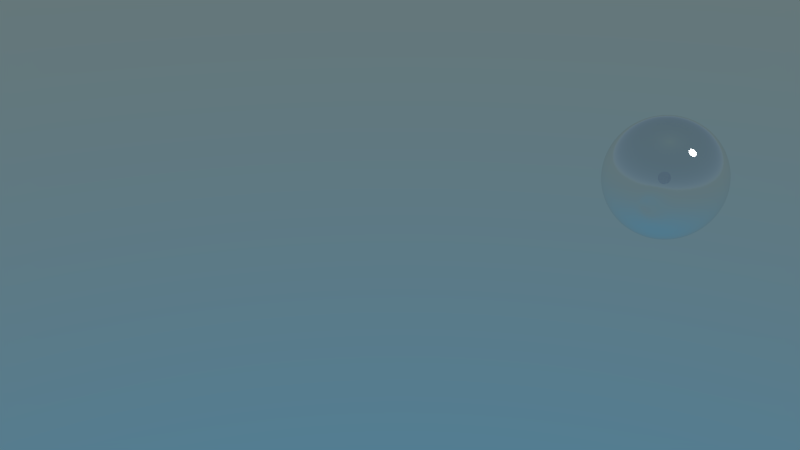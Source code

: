 # Source: bubble1.blend  (saved by Blender 2.79.0; exported with 4.5.12 LTS)
import bpy
from mathutils import Matrix  # noqa: F401  (used for matrix-valued properties, if any)

bpy.ops.wm.read_factory_settings(use_empty=True)
scene = bpy.context.scene
scene.name = 'Scene'

# ---- collections
col_collection_1 = bpy.data.collections.new('Collection 1'); scene.collection.children.link(col_collection_1)

# ---- materials (node trees are filled in below, after node groups)
mat_material = bpy.data.materials.new('Material')
mat_material.alpha_threshold = 0.0
mat_material.roughness = 0.5

# ---- material node trees
mat_material.use_nodes = True; mat_material.node_tree.nodes.clear()
_N = mat_material.node_tree.nodes; _L = mat_material.node_tree.links
n0 = _N.new('ShaderNodeBsdfAnisotropic'); n0.name = 'Glossy BSDF'; n0.location = (-146, 519)
n0.distribution = 'ASHIKHMIN_SHIRLEY'
n0.inputs[1].default_value = 0.08944
n1 = _N.new('ShaderNodeBsdfTransparent'); n1.name = 'Transparent BSDF'; n1.location = (-133, 310)
n2 = _N.new('ShaderNodeMixShader'); n2.name = 'Mix Shader'; n2.location = (304, 427)
n3 = _N.new('ShaderNodeOutputMaterial'); n3.name = 'Material Output'; n3.location = (604, 417)
n4 = _N.new('ShaderNodeLayerWeight'); n4.name = 'Layer Weight'; n4.location = (-166, 689)
n4.inputs[0].default_value = 0.9
_L.new(n2.outputs[0], n3.inputs[0])
_L.new(n1.outputs[0], n2.inputs[2])
_L.new(n0.outputs[0], n2.inputs[1])
_L.new(n4.outputs[0], n2.inputs[0])
n3.is_active_output = True

# ---- world
world_world = bpy.data.worlds.new('World'); scene.world = world_world
world_world.use_nodes = True; world_world.node_tree.nodes.clear()
_N = world_world.node_tree.nodes; _L = world_world.node_tree.links
n0 = _N.new('ShaderNodeOutputWorld'); n0.name = 'World Output'; n0.location = (300, 300)
n1 = _N.new('ShaderNodeBackground'); n1.name = 'Background'; n1.location = (10, 300)
n2 = _N.new('ShaderNodeTexSky'); n2.name = 'Sky Texture'; n2.location = (-190, 300)
n2.sky_type = 'HOSEK_WILKIE'
n2.sun_elevation = 1.571
_L.new(n1.outputs[0], n0.inputs[0])
_L.new(n2.outputs[0], n1.inputs[0])
n0.is_active_output = True
world_world.color = (0.05088, 0.05088, 0.05088)
world_world.use_sun_shadow = False
world_world.sun_shadow_jitter_overblur = 0.0
world_world.cycles.sampling_method = 'MANUAL'

# ---- cameras
cam_camera = bpy.data.cameras.new('Camera')
cam_camera.clip_end = 100.0
cam_camera.lens = 35.0
cam_camera.sensor_width = 32.0
cam_camera.sensor_height = 18.0
cam_camera.ortho_scale = 7.314
cam_camera.dof.focus_distance = 0.0

# ---- lights
light_lamp = bpy.data.lights.new('Lamp', 'SUN')
light_lamp.color = (0.8, 0.8, 0.8)
light_lamp.transmission_factor = 0.0
light_lamp.cutoff_distance = 30.0
light_lamp.angle = 0.1993
light_lamp.energy = 1.0
light_lamp.shadow_buffer_clip_start = 1.001
light_lamp.shadow_soft_size = 0.1
light_lamp.shadow_cascade_max_distance = 1000.0

# ---- meshes
me_sphere = bpy.data.meshes.new('Sphere')
me_sphere.from_pydata([(0.02796, -0.2084, 0.9776), (-0.08647, -0.36, 0.9289), (-0.1976, -0.4977, 0.8446), (-0.3011, -0.6163, 0.7277), (-0.393, -0.7112, 0.5829), (-0.4699, -0.7787, 0.4157), (-0.5286, -0.8164, 0.2325), (-0.5671, -0.8227, 0.04038), (-0.5838, -0.7973, -0.1533), (-0.4326, -0.4164, -0.7997), (-0.0007998, -0.1838, 0.983), (-0.1429, -0.3116, 0.9394), (-0.2795, -0.4275, 0.8597), (-0.4053, -0.527, 0.747), (-0.5156, -0.6061, 0.6056), (-0.606, -0.662, 0.4409), (-0.6732, -0.6925, 0.2593), (-0.7145, -0.6963, 0.06769), (-0.7283, -0.6734, -0.1265), (-0.7142, -0.6246, -0.3158), (-0.6726, -0.5518, -0.493), (-0.6052, -0.4578, -0.6513), (-0.5145, -0.3462, -0.7845), (-0.404, -0.2213, -0.8876), (-0.278, -0.08791, -0.9566), (-0.0242, -0.1539, 0.9878), (-0.1888, -0.2531, 0.9489), (-0.3461, -0.3425, 0.8735), (-0.4901, -0.4187, 0.7645), (-0.6153, -0.4789, 0.6262), (-0.7169, -0.5206, 0.4638), (-0.7909, -0.5424, 0.2835), (-0.8345, -0.5433, 0.0924), (-0.846, -0.5233, -0.1023), (-0.825, -0.4832, -0.293), (-0.7723, -0.4246, -0.4725), (-0.69, -0.3496, -0.6338), (-0.5811, -0.2612, -0.7708), (-0.4499, -0.1627, -0.8781), (-0.3014, -0.05805, -0.9517), (-0.04135, -0.12, 0.9919), (-0.2224, -0.1865, 0.957), (-0.3949, -0.2458, 0.8852), (-0.5523, -0.2957, 0.7795), (-0.6884, -0.3342, 0.6437), (-0.7981, -0.3599, 0.4833), (-0.877, -0.3718, 0.3043), (-0.9223, -0.3693, 0.1136), (-0.9322, -0.3527, -0.08152), (-0.9062, -0.3225, -0.2735), (-0.8454, -0.2799, -0.4549), (-0.7521, -0.2266, -0.6189), (-0.6299, -0.1645, -0.759), (-0.4835, -0.09618, -0.87), (-0.3185, -0.02412, -0.9476), (-0.05158, -0.08328, 0.9952), (-0.2425, -0.1145, 0.9634), (-0.4241, -0.1413, 0.8945), (-0.5893, -0.1627, 0.7913), (-0.732, -0.1778, 0.6577), (-0.8465, -0.1861, 0.4988), (-0.9285, -0.1872, 0.3207), (-0.9748, -0.1812, 0.1304), (-0.9836, -0.1682, -0.06505), (-0.9546, -0.1487, -0.2579), (-0.889, -0.1235, -0.4409), (-0.7892, -0.09355, -0.607), (-0.659, -0.06002, -0.7497), (-0.5036, -0.02418, -0.8636), (-0.3288, 0.01259, -0.9443), (-0.0545, -0.04522, 0.9975), (-0.2482, -0.03983, 0.9679), (-0.4324, -0.0329, 0.9011), (-0.5999, -0.02471, 0.7997), (-0.7444, -0.01557, 0.6675), (-0.8603, -0.005837, 0.5097), (-0.9432, 0.004124, 0.3323), (-0.9897, 0.01393, 0.1421), (-0.9983, 0.02319, -0.05349), (-0.9685, 0.03157, -0.2471), (-0.9015, 0.03873, -0.4311), (-0.7998, 0.04441, -0.5987), (-0.6674, 0.04838, -0.7432), (-0.5093, 0.05048, -0.8591), (-0.3317, 0.05065, -0.942), (-0.05, -0.00726, 0.9987), (-0.2394, 0.03463, 0.9703), (-0.4196, 0.0752, 0.9046), (-0.5836, 0.1129, 0.8041), (-0.7253, 0.1462, 0.6728), (-0.839, 0.1739, 0.5155), (-0.9205, 0.195, 0.3385), (-0.9667, 0.2085, 0.1485), (-0.9757, 0.214, -0.04729), (-0.9472, 0.2113, -0.2412), (-0.8823, 0.2005, -0.4259), (-0.7835, 0.182, -0.5942), (-0.6546, 0.1565, -0.7396), (-0.5005, 0.1249, -0.8567), (-0.3272, 0.08861, -0.9408), (-0.03825, 0.02914, 0.9988), (-0.2163, 0.106, 0.9705), (-0.3861, 0.1788, 0.9049), (-0.5411, 0.2448, 0.8046), (-0.6752, 0.3013, 0.6733), (-0.7834, 0.3463, 0.5161), (-0.8615, 0.3779, 0.3391), (-0.9065, 0.3951, 0.1491), (-0.9166, 0.397, -0.04668), (-0.8916, 0.3837, -0.2407), (-0.8322, 0.3556, -0.4254), (-0.7409, 0.3139, -0.5937), (-0.6211, 0.2601, -0.7393), (-0.4774, 0.1963, -0.8564), (-0.3154, 0.125, -0.9407), (-0.01971, 0.06257, 0.9978), (-0.18, 0.1716, 0.9686), (-0.3333, 0.2741, 0.9021), (-0.4739, 0.366, 0.801), (-0.5962, 0.4438, 0.669), (-0.6956, 0.5046, 0.5114), (-0.7683, 0.546, 0.3341), (-0.8114, 0.5664, 0.144), (-0.8234, 0.5651, -0.0517), (-0.8037, 0.542, -0.2454), (-0.7532, 0.4981, -0.4296), (-0.6737, 0.4351, -0.5974), (-0.5683, 0.3553, -0.7421), (-0.4411, 0.2619, -0.8584), (-0.2969, 0.1584, -0.9417), (0.004916, 0.09176, 0.9958), (-0.1317, 0.2289, 0.9645), (-0.2632, 0.3572, 0.8962), (-0.3846, 0.4718, 0.7934), (-0.4912, 0.5682, 0.6602), (-0.579, 0.6428, 0.5016), (-0.6445, 0.6927, 0.3237), (-0.6852, 0.716, 0.1333), (-0.6996, 0.7118, -0.06214), (-0.6871, 0.6802, -0.2552), (-0.6482, 0.6225, -0.4385), (-0.5844, 0.5409, -0.6049), (-0.4982, 0.4384, -0.7481), (-0.3928, 0.3192, -0.8625), (-0.2723, 0.1876, -0.9438), (0.03468, 0.1156, 0.9927), (-0.07328, 0.2756, 0.9585), (-0.1784, 0.425, 0.8874), (-0.2767, 0.5581, 0.7823), (-0.3644, 0.6697, 0.6471), (-0.438, 0.7556, 0.487), (-0.4948, 0.8125, 0.3082), (-0.5326, 0.8381, 0.1176), (-0.55, 0.8316, -0.0776), (-0.5462, 0.793, -0.2698), (-0.5214, 0.724, -0.4516), (-0.4766, 0.6272, -0.616), (-0.4134, 0.5063, -0.7568), (-0.3344, 0.3659, -0.8685), (-0.2425, 0.2114, -0.9468), (0.06844, 0.1331, 0.9887), (-0.007068, 0.31, 0.9507), (-0.0823, 0.4749, 0.8762), (-0.1544, 0.6216, 0.7679), (-0.2205, 0.7445, 0.6302), (-0.2782, 0.8387, 0.4682), (-0.3251, 0.9006, 0.2883), (-0.3596, 0.928, 0.09727), (-0.3803, 0.9197, -0.0975), (-0.3863, 0.8761, -0.2885), (-0.3775, 0.7988, -0.4684), (-0.3542, 0.6908, -0.6304), (-0.3173, 0.5562, -0.7681), (-0.2682, 0.4003, -0.8763), (-0.2088, 0.229, -0.9508), (0.1049, 0.1437, 0.984), (0.06444, 0.3307, 0.9415), (0.02151, 0.5051, 0.8628), (-0.02225, 0.66, 0.7509), (-0.06515, 0.7895, 0.6102), (-0.1055, 0.8888, 0.4461), (-0.1419, 0.9538, 0.2647), (-0.1728, 0.9822, 0.07324), (-0.197, 0.9729, -0.1211), (-0.2137, 0.9262, -0.3107), (-0.2222, 0.8439, -0.4884), (-0.2221, 0.7291, -0.6474), (-0.2135, 0.5863, -0.7814), (-0.1967, 0.421, -0.8855), (-0.1723, 0.2396, -0.9555), (0.1426, 0.1469, 0.9788), (0.1385, 0.337, 0.9313), (0.129, 0.5142, 0.8479), (0.1146, 0.6716, 0.732), (0.09573, 0.8032, 0.5879), (0.07322, 0.904, 0.4213), (0.04789, 0.97, 0.2384), (0.02072, 0.9987, 0.04641), (-0.007248, 0.9891, -0.1474), (-0.03494, 0.9414, -0.3355), (-0.06128, 0.8575, -0.5107), (-0.08527, 0.7408, -0.6663), (-0.106, 0.5955, -0.7963), (-0.1226, 0.4273, -0.8957), (-0.1346, 0.2428, -0.9607), (-0.1413, 0.04888, -0.9888), (0.1802, 0.1426, 0.9732), (0.2122, 0.3287, 0.9203), (0.2361, 0.502, 0.832), (0.2508, 0.6561, 0.7117), (0.256, 0.785, 0.5641), (0.2512, 0.8837, 0.3948), (0.2369, 0.9485, 0.2103), (0.2134, 0.9768, 0.01778), (0.1817, 0.9676, -0.1755), (0.1431, 0.9212, -0.362), (0.09894, 0.8393, -0.5345), (0.05098, 0.7253, -0.6866), (0.00107, 0.5833, -0.8122), (-0.04888, 0.419, -0.9067), (-0.09696, 0.2385, -0.9663), (0.2162, 0.131, 0.9675), (0.2828, 0.3059, 0.9091), (0.3386, 0.469, 0.8157), (0.3813, 0.6141, 0.691), (0.4093, 0.7356, 0.5397), (0.4217, 0.8288, 0.3677), (0.4178, 0.8902, 0.1816), (0.3979, 0.9174, -0.01152), (0.3627, 0.9093, -0.2042), (0.3135, 0.8662, -0.389), (0.2523, 0.7899, -0.5589), (0.1814, 0.6832, -0.7073), (0.1036, 0.5503, -0.8285), (0.02172, 0.3962, -0.9179), (-0.06097, 0.2269, -0.972), (0.2492, 0.1126, 0.9619), (0.3476, 0.2697, 0.898), (0.4326, 0.4164, 0.7997), (0.5009, 0.5471, 0.6706), (0.55, 0.6569, 0.5157), (0.578, 0.7413, 0.3411), (0.5838, 0.7973, 0.1533), (0.5671, 0.8227, -0.04038), (0.5286, 0.8164, -0.2325), (0.4699, 0.7787, -0.4157), (0.393, 0.7112, -0.5829), (0.3011, 0.6163, -0.7277), (0.1976, 0.4977, -0.8446), (0.08647, 0.36, -0.9289), (-0.02796, 0.2084, -0.9776), (0.278, 0.08791, 0.9566), (0.404, 0.2213, 0.8876), (0.5145, 0.3462, 0.7845), (0.6052, 0.4578, 0.6513), (0.6726, 0.5518, 0.493), (0.7142, 0.6246, 0.3158), (0.7283, 0.6734, 0.1265), (0.7145, 0.6963, -0.06769), (0.6732, 0.6925, -0.2593), (0.606, 0.662, -0.4409), (0.5156, 0.6061, -0.6056), (0.4053, 0.527, -0.747), (0.2795, 0.4275, -0.8597), (0.1429, 0.3116, -0.9394), (0.0008001, 0.1838, -0.983), (0.3014, 0.05805, 0.9517), (0.4499, 0.1627, 0.8781), (0.5811, 0.2612, 0.7708), (0.69, 0.3496, 0.6338), (0.7723, 0.4246, 0.4725), (0.825, 0.4832, 0.293), (0.846, 0.5233, 0.1023), (0.8345, 0.5433, -0.0924), (0.7909, 0.5424, -0.2835), (0.7169, 0.5206, -0.4637), (0.6153, 0.4789, -0.6262), (0.4901, 0.4187, -0.7645), (0.3461, 0.3425, -0.8735), (0.1888, 0.2531, -0.9489), (0.0242, 0.1539, -0.9878), (0.3185, 0.02411, 0.9476), (0.4835, 0.09618, 0.87), (0.6299, 0.1645, 0.759), (0.7521, 0.2266, 0.6189), (0.8454, 0.2799, 0.4549), (0.9062, 0.3225, 0.2735), (0.9322, 0.3527, 0.08152), (0.9223, 0.3693, -0.1136), (0.877, 0.3718, -0.3043), (0.7981, 0.3599, -0.4833), (0.6884, 0.3342, -0.6437), (0.5523, 0.2957, -0.7795), (0.3949, 0.2458, -0.8852), (0.2224, 0.1865, -0.957), (0.04135, 0.12, -0.9919), (0.1413, -0.04888, 0.9888), (0.3288, -0.01259, 0.9443), (0.5036, 0.02418, 0.8636), (0.659, 0.06002, 0.7497), (0.7892, 0.09355, 0.607), (0.889, 0.1235, 0.4409), (0.9546, 0.1487, 0.2579), (0.9836, 0.1682, 0.06505), (0.9748, 0.1812, -0.1304), (0.9285, 0.1872, -0.3207), (0.8465, 0.1861, -0.4988), (0.732, 0.1778, -0.6577), (0.5893, 0.1627, -0.7913), (0.4241, 0.1413, -0.8945), (0.2425, 0.1145, -0.9634), (0.05158, 0.08328, -0.9952), (0.3317, -0.05065, 0.942), (0.5093, -0.05048, 0.8591), (0.6674, -0.04838, 0.7432), (0.7998, -0.04441, 0.5987), (0.9015, -0.03873, 0.4311), (0.9685, -0.03157, 0.2471), (0.9983, -0.02319, 0.05349), (0.9897, -0.01393, -0.1421), (0.9432, -0.004125, -0.3323), (0.8603, 0.005837, -0.5097), (0.7444, 0.01557, -0.6675), (0.5999, 0.02471, -0.7997), (0.4324, 0.0329, -0.9011), (0.2482, 0.03982, -0.9679), (0.0545, 0.04522, -0.9975), (0.3272, -0.08861, 0.9408), (0.5005, -0.1249, 0.8567), (0.6546, -0.1565, 0.7396), (0.7835, -0.182, 0.5942), (0.8823, -0.2005, 0.4259), (0.9472, -0.2113, 0.2412), (0.9757, -0.214, 0.04729), (0.9667, -0.2085, -0.1485), (0.9205, -0.195, -0.3385), (0.839, -0.1739, -0.5155), (0.7253, -0.1462, -0.6728), (0.5836, -0.1129, -0.8041), (0.4196, -0.0752, -0.9046), (0.2394, -0.03463, -0.9703), (0.05, 0.00726, -0.9987), (0.3154, -0.125, 0.9407), (0.4774, -0.1963, 0.8564), (0.6211, -0.2601, 0.7393), (0.7409, -0.3139, 0.5937), (0.8322, -0.3556, 0.4254), (0.8916, -0.3837, 0.2407), (0.9166, -0.397, 0.04668), (0.9065, -0.3951, -0.1491), (0.8615, -0.3779, -0.3391), (0.7834, -0.3463, -0.5161), (0.6752, -0.3013, -0.6733), (0.5411, -0.2448, -0.8046), (0.3861, -0.1788, -0.9049), (0.2163, -0.106, -0.9705), (0.03825, -0.02914, -0.9988), (0.2969, -0.1584, 0.9417), (0.4411, -0.2619, 0.8584), (0.5683, -0.3553, 0.7421), (0.6737, -0.4351, 0.5974), (0.7532, -0.4981, 0.4296), (0.8037, -0.542, 0.2454), (0.8234, -0.5651, 0.0517), (0.8114, -0.5664, -0.144), (0.7683, -0.546, -0.3341), (0.6956, -0.5046, -0.5114), (0.5962, -0.4438, -0.669), (0.4739, -0.366, -0.801), (0.3333, -0.2741, -0.9021), (0.18, -0.1716, -0.9686), (0.01971, -0.06257, -0.9978), (0.2723, -0.1876, 0.9437), (0.3928, -0.3192, 0.8625), (0.4982, -0.4384, 0.7481), (0.5844, -0.5409, 0.6049), (0.6482, -0.6225, 0.4385), (0.6871, -0.6802, 0.2552), (0.6996, -0.7118, 0.06214), (0.6852, -0.716, -0.1333), (0.6445, -0.6927, -0.3237), (0.579, -0.6428, -0.5016), (0.4912, -0.5682, -0.6602), (0.3846, -0.4718, -0.7934), (0.2632, -0.3572, -0.8962), (0.1317, -0.2289, -0.9645), (-0.004916, -0.09176, -0.9958), (0.2425, -0.2114, 0.9468), (0.3344, -0.3659, 0.8685), (0.4134, -0.5063, 0.7568), (0.4766, -0.6272, 0.616), (0.5214, -0.724, 0.4516), (0.5462, -0.793, 0.2698), (0.55, -0.8316, 0.0776), (0.5326, -0.8381, -0.1176), (0.4948, -0.8125, -0.3082), (0.438, -0.7556, -0.487), (0.3644, -0.6697, -0.6471), (0.2767, -0.5581, -0.7823), (0.1784, -0.425, -0.8874), (0.07328, -0.2756, -0.9585), (-0.03468, -0.1156, -0.9927), (0.2088, -0.229, 0.9508), (0.2682, -0.4003, 0.8763), (0.3173, -0.5562, 0.7681), (0.3542, -0.6908, 0.6304), (0.3775, -0.7988, 0.4684), (0.3863, -0.8761, 0.2885), (0.3803, -0.9197, 0.0975), (0.1221, -0.928, -0.1083), (0.3251, -0.9006, -0.2883), (0.2782, -0.8387, -0.4682), (0.2205, -0.7445, -0.6302), (0.1544, -0.6216, -0.7679), (0.0823, -0.4749, -0.8762), (0.007068, -0.31, -0.9507), (-0.06844, -0.1331, -0.9887), (0.1723, -0.2396, 0.9555), (0.1967, -0.421, 0.8855), (0.2135, -0.5863, 0.7814), (0.2221, -0.7291, 0.6474), (0.2222, -0.8439, 0.4884), (0.2137, -0.9262, 0.3107), (0.197, -0.9729, 0.1211), (0.1728, -0.9822, -0.07324), (0.1419, -0.9538, -0.2647), (0.1055, -0.8888, -0.4461), (0.06515, -0.7895, -0.6102), (0.02225, -0.66, -0.7509), (-0.02151, -0.5051, -0.8628), (-0.06444, -0.3307, -0.9415), (-0.1049, -0.1437, -0.984), (0.1346, -0.2428, 0.9607), (0.1226, -0.4273, 0.8957), (0.106, -0.5955, 0.7963), (0.08527, -0.7408, 0.6663), (0.06128, -0.8575, 0.5107), (0.03494, -0.9414, 0.3355), (0.007249, -0.9891, 0.1474), (-0.02072, -0.9987, -0.04641), (-0.04789, -0.97, -0.2384), (-0.07322, -0.904, -0.4213), (-0.09573, -0.8032, -0.5879), (-0.1146, -0.6716, -0.732), (-0.129, -0.5142, -0.8479), (-0.1385, -0.337, -0.9313), (-0.1426, -0.1469, -0.9788), (0.09696, -0.2385, 0.9663), (0.04888, -0.419, 0.9067), (-0.00107, -0.5833, 0.8122), (-0.05098, -0.7253, 0.6866), (-0.09894, -0.8393, 0.5345), (-0.1431, -0.9212, 0.362), (-0.1817, -0.9676, 0.1755), (-0.2134, -0.9768, -0.01778), (-0.2369, -0.9485, -0.2103), (-0.2512, -0.8837, -0.3948), (-0.256, -0.785, -0.5641), (-0.2508, -0.6561, -0.7117), (-0.2361, -0.502, -0.832), (-0.2122, -0.3287, -0.9203), (-0.1802, -0.1426, -0.9732), (0.06097, -0.2269, 0.972), (-0.02172, -0.3962, 0.9179), (-0.1036, -0.5503, 0.8285), (-0.1814, -0.6832, 0.7073), (-0.2523, -0.7899, 0.5589), (-0.3135, -0.8662, 0.389), (-0.3627, -0.9093, 0.2042), (-0.3979, -0.9174, 0.01152), (-0.4178, -0.8902, -0.1816), (-0.4217, -0.8288, -0.3677), (-0.4093, -0.7356, -0.5397), (-0.3813, -0.6141, -0.691), (-0.3386, -0.469, -0.8157), (-0.2828, -0.3059, -0.9091), (-0.2162, -0.131, -0.9675), (-0.578, -0.7413, -0.3411), (-0.55, -0.6569, -0.5157), (-0.5009, -0.5471, -0.6706), (-0.3476, -0.2697, -0.898), (-0.2492, -0.1126, -0.9619)], [], [(3, 2, 12, 13), (479, 478, 20, 21), (4, 3, 13, 14), (9, 479, 21, 22), (5, 4, 14, 15), (480, 9, 22, 23), (6, 5, 15, 16), (481, 480, 23, 24), (7, 6, 16, 17), (0, 296, 10), (205, 481, 24), (8, 7, 17, 18), (1, 0, 10, 11), (477, 8, 18, 19), (2, 1, 11, 12), (478, 477, 19, 20), (19, 18, 33, 34), (12, 11, 26, 27), (20, 19, 34, 35), (13, 12, 27, 28), (21, 20, 35, 36), (14, 13, 28, 29), (22, 21, 36, 37), (15, 14, 29, 30), (23, 22, 37, 38), (16, 15, 30, 31), (24, 23, 38, 39), (17, 16, 31, 32), (10, 296, 25), (205, 24, 39), (18, 17, 32, 33), (11, 10, 25, 26), (38, 37, 52, 53), (31, 30, 45, 46), (39, 38, 53, 54), (32, 31, 46, 47), (25, 296, 40), (205, 39, 54), (33, 32, 47, 48), (26, 25, 40, 41), (34, 33, 48, 49), (27, 26, 41, 42), (35, 34, 49, 50), (28, 27, 42, 43), (36, 35, 50, 51), (29, 28, 43, 44), (37, 36, 51, 52), (30, 29, 44, 45), (50, 49, 64, 65), (43, 42, 57, 58), (51, 50, 65, 66), (44, 43, 58, 59), (52, 51, 66, 67), (45, 44, 59, 60), (53, 52, 67, 68), (46, 45, 60, 61), (54, 53, 68, 69), (47, 46, 61, 62), (40, 296, 55), (205, 54, 69), (48, 47, 62, 63), (41, 40, 55, 56), (49, 48, 63, 64), (42, 41, 56, 57), (69, 68, 83, 84), (62, 61, 76, 77), (55, 296, 70), (205, 69, 84), (63, 62, 77, 78), (56, 55, 70, 71), (64, 63, 78, 79), (57, 56, 71, 72), (65, 64, 79, 80), (58, 57, 72, 73), (66, 65, 80, 81), (59, 58, 73, 74), (67, 66, 81, 82), (60, 59, 74, 75), (68, 67, 82, 83), (61, 60, 75, 76), (73, 72, 87, 88), (81, 80, 95, 96), (74, 73, 88, 89), (82, 81, 96, 97), (75, 74, 89, 90), (83, 82, 97, 98), (76, 75, 90, 91), (84, 83, 98, 99), (77, 76, 91, 92), (70, 296, 85), (205, 84, 99), (78, 77, 92, 93), (71, 70, 85, 86), (79, 78, 93, 94), (72, 71, 86, 87), (80, 79, 94, 95), (92, 91, 106, 107), (85, 296, 100), (205, 99, 114), (93, 92, 107, 108), (86, 85, 100, 101), (94, 93, 108, 109), (87, 86, 101, 102), (95, 94, 109, 110), (88, 87, 102, 103), (96, 95, 110, 111), (89, 88, 103, 104), (97, 96, 111, 112), (90, 89, 104, 105), (98, 97, 112, 113), (91, 90, 105, 106), (99, 98, 113, 114), (111, 110, 125, 126), (104, 103, 118, 119), (112, 111, 126, 127), (105, 104, 119, 120), (113, 112, 127, 128), (106, 105, 120, 121), (114, 113, 128, 129), (107, 106, 121, 122), (100, 296, 115), (205, 114, 129), (108, 107, 122, 123), (101, 100, 115, 116), (109, 108, 123, 124), (102, 101, 116, 117), (110, 109, 124, 125), (103, 102, 117, 118), (115, 296, 130), (205, 129, 144), (123, 122, 137, 138), (116, 115, 130, 131), (124, 123, 138, 139), (117, 116, 131, 132), (125, 124, 139, 140), (118, 117, 132, 133), (126, 125, 140, 141), (119, 118, 133, 134), (127, 126, 141, 142), (120, 119, 134, 135), (128, 127, 142, 143), (121, 120, 135, 136), (129, 128, 143, 144), (122, 121, 136, 137), (134, 133, 148, 149), (142, 141, 156, 157), (135, 134, 149, 150), (143, 142, 157, 158), (136, 135, 150, 151), (144, 143, 158, 159), (137, 136, 151, 152), (130, 296, 145), (205, 144, 159), (138, 137, 152, 153), (131, 130, 145, 146), (139, 138, 153, 154), (132, 131, 146, 147), (140, 139, 154, 155), (133, 132, 147, 148), (141, 140, 155, 156), (153, 152, 167, 168), (146, 145, 160, 161), (154, 153, 168, 169), (147, 146, 161, 162), (155, 154, 169, 170), (148, 147, 162, 163), (156, 155, 170, 171), (149, 148, 163, 164), (157, 156, 171, 172), (150, 149, 164, 165), (158, 157, 172, 173), (151, 150, 165, 166), (159, 158, 173, 174), (152, 151, 166, 167), (145, 296, 160), (205, 159, 174), (172, 171, 186, 187), (165, 164, 179, 180), (173, 172, 187, 188), (166, 165, 180, 181), (174, 173, 188, 189), (167, 166, 181, 182), (160, 296, 175), (205, 174, 189), (168, 167, 182, 183), (161, 160, 175, 176), (169, 168, 183, 184), (162, 161, 176, 177), (170, 169, 184, 185), (163, 162, 177, 178), (171, 170, 185, 186), (164, 163, 178, 179), (184, 183, 198, 199), (177, 176, 191, 192), (185, 184, 199, 200), (178, 177, 192, 193), (186, 185, 200, 201), (179, 178, 193, 194), (187, 186, 201, 202), (180, 179, 194, 195), (188, 187, 202, 203), (181, 180, 195, 196), (189, 188, 203, 204), (182, 181, 196, 197), (175, 296, 190), (205, 189, 204), (183, 182, 197, 198), (176, 175, 190, 191), (203, 202, 218, 219), (196, 195, 211, 212), (204, 203, 219, 220), (197, 196, 212, 213), (190, 296, 206), (205, 204, 220), (198, 197, 213, 214), (191, 190, 206, 207), (199, 198, 214, 215), (192, 191, 207, 208), (200, 199, 215, 216), (193, 192, 208, 209), (201, 200, 216, 217), (194, 193, 209, 210), (202, 201, 217, 218), (195, 194, 210, 211), (208, 207, 222, 223), (216, 215, 230, 231), (209, 208, 223, 224), (217, 216, 231, 232), (210, 209, 224, 225), (218, 217, 232, 233), (211, 210, 225, 226), (219, 218, 233, 234), (212, 211, 226, 227), (220, 219, 234, 235), (213, 212, 227, 228), (206, 296, 221), (205, 220, 235), (214, 213, 228, 229), (207, 206, 221, 222), (215, 214, 229, 230), (227, 226, 241, 242), (235, 234, 249, 250), (228, 227, 242, 243), (221, 296, 236), (205, 235, 250), (229, 228, 243, 244), (222, 221, 236, 237), (230, 229, 244, 245), (223, 222, 237, 238), (231, 230, 245, 246), (224, 223, 238, 239), (232, 231, 246, 247), (225, 224, 239, 240), (233, 232, 247, 248), (226, 225, 240, 241), (234, 233, 248, 249), (246, 245, 260, 261), (239, 238, 253, 254), (247, 246, 261, 262), (240, 239, 254, 255), (248, 247, 262, 263), (241, 240, 255, 256), (249, 248, 263, 264), (242, 241, 256, 257), (250, 249, 264, 265), (243, 242, 257, 258), (236, 296, 251), (205, 250, 265), (244, 243, 258, 259), (237, 236, 251, 252), (245, 244, 259, 260), (238, 237, 252, 253), (265, 264, 279, 280), (258, 257, 272, 273), (251, 296, 266), (205, 265, 280), (259, 258, 273, 274), (252, 251, 266, 267), (260, 259, 274, 275), (253, 252, 267, 268), (261, 260, 275, 276), (254, 253, 268, 269), (262, 261, 276, 277), (255, 254, 269, 270), (263, 262, 277, 278), (256, 255, 270, 271), (264, 263, 278, 279), (257, 256, 271, 272), (269, 268, 283, 284), (277, 276, 291, 292), (270, 269, 284, 285), (278, 277, 292, 293), (271, 270, 285, 286), (279, 278, 293, 294), (272, 271, 286, 287), (280, 279, 294, 295), (273, 272, 287, 288), (266, 296, 281), (205, 280, 295), (274, 273, 288, 289), (267, 266, 281, 282), (275, 274, 289, 290), (268, 267, 282, 283), (276, 275, 290, 291), (288, 287, 303, 304), (281, 296, 297), (205, 295, 311), (289, 288, 304, 305), (282, 281, 297, 298), (290, 289, 305, 306), (283, 282, 298, 299), (291, 290, 306, 307), (284, 283, 299, 300), (292, 291, 307, 308), (285, 284, 300, 301), (293, 292, 308, 309), (286, 285, 301, 302), (294, 293, 309, 310), (287, 286, 302, 303), (295, 294, 310, 311), (308, 307, 322, 323), (301, 300, 315, 316), (309, 308, 323, 324), (302, 301, 316, 317), (310, 309, 324, 325), (303, 302, 317, 318), (311, 310, 325, 326), (304, 303, 318, 319), (297, 296, 312), (205, 311, 326), (305, 304, 319, 320), (298, 297, 312, 313), (306, 305, 320, 321), (299, 298, 313, 314), (307, 306, 321, 322), (300, 299, 314, 315), (205, 326, 341), (320, 319, 334, 335), (313, 312, 327, 328), (321, 320, 335, 336), (314, 313, 328, 329), (322, 321, 336, 337), (315, 314, 329, 330), (323, 322, 337, 338), (316, 315, 330, 331), (324, 323, 338, 339), (317, 316, 331, 332), (325, 324, 339, 340), (318, 317, 332, 333), (326, 325, 340, 341), (319, 318, 333, 334), (312, 296, 327), (339, 338, 353, 354), (332, 331, 346, 347), (340, 339, 354, 355), (333, 332, 347, 348), (341, 340, 355, 356), (334, 333, 348, 349), (327, 296, 342), (205, 341, 356), (335, 334, 349, 350), (328, 327, 342, 343), (336, 335, 350, 351), (329, 328, 343, 344), (337, 336, 351, 352), (330, 329, 344, 345), (338, 337, 352, 353), (331, 330, 345, 346), (343, 342, 357, 358), (351, 350, 365, 366), (344, 343, 358, 359), (352, 351, 366, 367), (345, 344, 359, 360), (353, 352, 367, 368), (346, 345, 360, 361), (354, 353, 368, 369), (347, 346, 361, 362), (355, 354, 369, 370), (348, 347, 362, 363), (356, 355, 370, 371), (349, 348, 363, 364), (342, 296, 357), (205, 356, 371), (350, 349, 364, 365), (362, 361, 376, 377), (370, 369, 384, 385), (363, 362, 377, 378), (371, 370, 385, 386), (364, 363, 378, 379), (357, 296, 372), (205, 371, 386), (365, 364, 379, 380), (358, 357, 372, 373), (366, 365, 380, 381), (359, 358, 373, 374), (367, 366, 381, 382), (360, 359, 374, 375), (368, 367, 382, 383), (361, 360, 375, 376), (369, 368, 383, 384), (381, 380, 395, 396), (374, 373, 388, 389), (382, 381, 396, 397), (375, 374, 389, 390), (383, 382, 397, 398), (376, 375, 390, 391), (384, 383, 398, 399), (377, 376, 391, 392), (385, 384, 399, 400), (378, 377, 392, 393), (386, 385, 400, 401), (379, 378, 393, 394), (372, 296, 387), (205, 386, 401), (380, 379, 394, 395), (373, 372, 387, 388), (400, 399, 414, 415), (393, 392, 407, 408), (401, 400, 415, 416), (394, 393, 408, 409), (387, 296, 402), (205, 401, 416), (395, 394, 409, 410), (388, 387, 402, 403), (396, 395, 410, 411), (389, 388, 403, 404), (397, 396, 411, 412), (390, 389, 404, 405), (398, 397, 412, 413), (391, 390, 405, 406), (399, 398, 413, 414), (392, 391, 406, 407), (404, 403, 418, 419), (412, 411, 426, 427), (405, 404, 419, 420), (413, 412, 427, 428), (406, 405, 420, 421), (414, 413, 428, 429), (407, 406, 421, 422), (415, 414, 429, 430), (408, 407, 422, 423), (416, 415, 430, 431), (409, 408, 423, 424), (402, 296, 417), (205, 416, 431), (410, 409, 424, 425), (403, 402, 417, 418), (411, 410, 425, 426), (423, 422, 437, 438), (431, 430, 445, 446), (424, 423, 438, 439), (417, 296, 432), (205, 431, 446), (425, 424, 439, 440), (418, 417, 432, 433), (426, 425, 440, 441), (419, 418, 433, 434), (427, 426, 441, 442), (420, 419, 434, 435), (428, 427, 442, 443), (421, 420, 435, 436), (429, 428, 443, 444), (422, 421, 436, 437), (430, 429, 444, 445), (442, 441, 456, 457), (435, 434, 449, 450), (443, 442, 457, 458), (436, 435, 450, 451), (444, 443, 458, 459), (437, 436, 451, 452), (445, 444, 459, 460), (438, 437, 452, 453), (446, 445, 460, 461), (439, 438, 453, 454), (432, 296, 447), (205, 446, 461), (440, 439, 454, 455), (433, 432, 447, 448), (441, 440, 455, 456), (434, 433, 448, 449), (461, 460, 475, 476), (454, 453, 468, 469), (447, 296, 462), (205, 461, 476), (455, 454, 469, 470), (448, 447, 462, 463), (456, 455, 470, 471), (449, 448, 463, 464), (457, 456, 471, 472), (450, 449, 464, 465), (458, 457, 472, 473), (451, 450, 465, 466), (459, 458, 473, 474), (452, 451, 466, 467), (460, 459, 474, 475), (453, 452, 467, 468), (473, 472, 478, 479), (466, 465, 3, 4), (474, 473, 479, 9), (467, 466, 4, 5), (475, 474, 9, 480), (468, 467, 5, 6), (476, 475, 480, 481), (469, 468, 6, 7), (462, 296, 0), (205, 476, 481), (470, 469, 7, 8), (463, 462, 0, 1), (471, 470, 8, 477), (464, 463, 1, 2), (472, 471, 477, 478), (465, 464, 2, 3)])
me_sphere.polygons.foreach_set('use_smooth', [True] * 512)
me_sphere.materials.append(mat_material)
me_sphere.use_remesh_preserve_volume = False
me_sphere.use_remesh_preserve_attributes = False
me_sphere.use_mirror_vertex_groups = False
me_sphere.update()

# ---- objects
ob_sphere = bpy.data.objects.new('Sphere', me_sphere)
ob_lamp = bpy.data.objects.new('Lamp', light_lamp)
ob_camera = bpy.data.objects.new('Camera', cam_camera)

# ---- transforms, parenting, visibility, modifiers, constraints
ob_sphere.location = (0.08269, 7.137, -1.007)
ob_sphere.scale = (1.14, 1.14, 1.14)
ob_sphere.lineart.crease_threshold = 0.0
_m = ob_sphere.modifiers.new('Subsurf', 'SUBSURF')
_m.uv_smooth = 'PRESERVE_CORNERS'
_m.quality = 2
_m.levels = 2
_m.show_only_control_edges = False
ob_lamp.location = (4.877, 0.9993, 5.567)
ob_lamp.rotation_euler = (0.6503, 0.05522, 1.866)
ob_lamp.scale = (0.9857, 0.9857, 0.9857)
ob_lamp.lock_rotations_4d = False
ob_lamp.empty_display_type = 'ARROWS'
ob_lamp.color = (0.0, 0.0, 0.0, 0.0)
ob_lamp.lineart.crease_threshold = 0.0
ob_camera.location = (7.433, -6.407, 5.314)
ob_camera.rotation_euler = (1.109, 0.0, 0.8149)
ob_camera.scale = (0.9857, 0.9857, 0.9857)
ob_camera.lock_rotations_4d = False
ob_camera.empty_display_type = 'ARROWS'
ob_camera.color = (0.0, 0.0, 0.0, 0.0)
ob_camera.display_type = 'WIRE'
ob_camera.lineart.crease_threshold = 0.0

# ---- collection membership
col_collection_1.objects.link(ob_sphere)
col_collection_1.objects.link(ob_lamp)
col_collection_1.objects.link(ob_camera)

# ---- scene / render settings (as saved in the file)
scene.camera = ob_camera
scene.frame_start = 1; scene.frame_end = 250; scene.frame_set(1)
scene.render.engine = 'CYCLES'
scene.render.resolution_percentage = 50
scene.render.dither_intensity = 0.0
scene.cycles.use_denoising = False
scene.cycles.samples = 128
scene.cycles.sampling_pattern = 'TABULATED_SOBOL'
scene.cycles.use_adaptive_sampling = False
scene.cycles.use_light_tree = False
scene.cycles.blur_glossy = 0.0
scene.cycles.sample_clamp_indirect = 0.0
scene.view_settings.view_transform = 'Standard'
bpy.context.view_layer.update()

